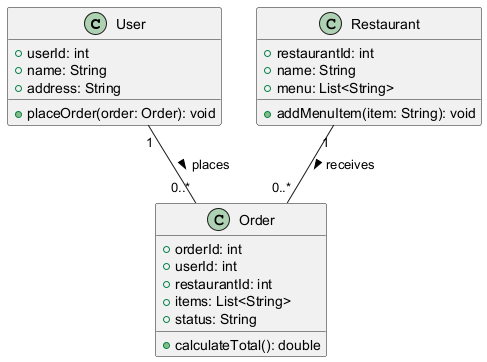

The diagram above was rendered by PlantUML. Its source (embedded in the PNG):
@startuml
class User {
    +userId: int
    +name: String
    +address: String
    +placeOrder(order: Order): void
}

class Restaurant {
    +restaurantId: int
    +name: String
    +menu: List<String>
    +addMenuItem(item: String): void
}

class Order {
    +orderId: int
    +userId: int
    +restaurantId: int
    +items: List<String>
    +status: String
    +calculateTotal(): double
}

User "1" -- "0..*" Order : places >
Restaurant "1" -- "0..*" Order : receives >
@enduml